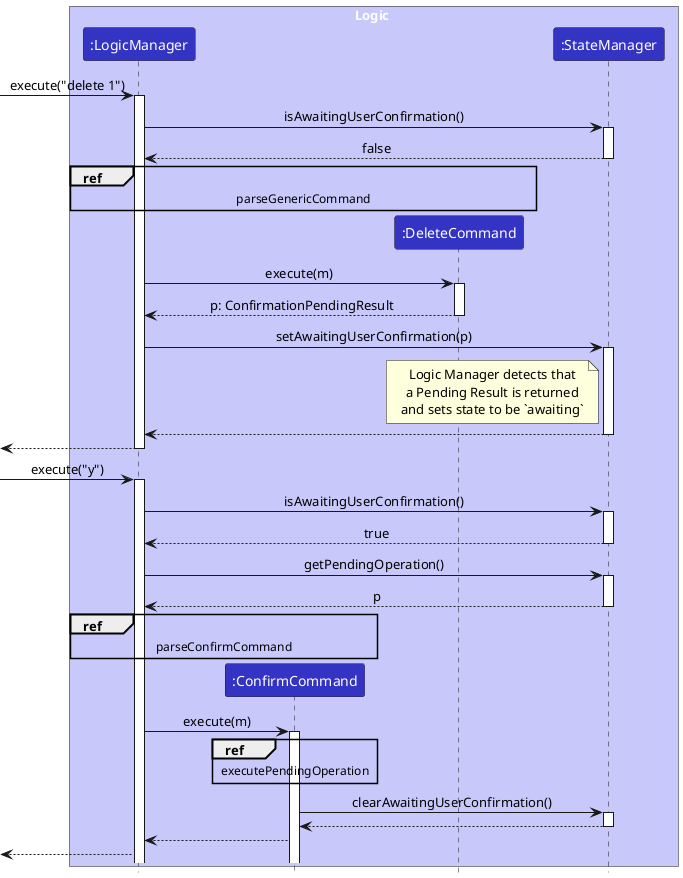

The diagram above was rendered by PlantUML. Its source (embedded in the PNG):
@startuml
!include style.puml
skinparam ArrowFontStyle plain

box Logic LOGIC_COLOR_T1
participant ":LogicManager" as LogicManager LOGIC_COLOR
participant ":ConfirmCommand" as ConfirmCommand LOGIC_COLOR
participant ":DeleteCommand" as DeleteCommand LOGIC_COLOR
participant ":StateManager" as StateManager LOGIC_COLOR
end box
-> LogicManager #FFBBBB : execute("delete 1")
activate LogicManager

LogicManager -> StateManager: isAwaitingUserConfirmation()
activate StateManager

StateManager --> LogicManager: false
deactivate StateManager

ref over LogicManager, DeleteCommand: parseGenericCommand

create DeleteCommand
LogicManager[hidden]-> DeleteCommand



LogicManager -> DeleteCommand: execute(m)
activate DeleteCommand



DeleteCommand --> LogicManager: p: ConfirmationPendingResult
deactivate DeleteCommand

LogicManager -> StateManager: setAwaitingUserConfirmation(p)
activate StateManager

note left of StateManager
Logic Manager detects that
a Pending Result is returned
and sets state to be `awaiting`
end note

StateManager --> LogicManager
deactivate StateManager

[<-- LogicManager
deactivate LogicManager

-> LogicManager#FFBBBB: execute("y")
activate LogicManager

LogicManager -> StateManager: isAwaitingUserConfirmation()
activate StateManager

StateManager --> LogicManager: true
deactivate StateManager

LogicManager -> StateManager: getPendingOperation()
activate StateManager

StateManager --> LogicManager: p
deactivate StateManager

ref over LogicManager, ConfirmCommand: parseConfirmCommand
create ConfirmCommand
LogicManager[hidden]-> ConfirmCommand

LogicManager -> ConfirmCommand: execute(m)
activate ConfirmCommand

ref over ConfirmCommand: executePendingOperation

ConfirmCommand -> StateManager: clearAwaitingUserConfirmation()
activate StateManager

StateManager --> ConfirmCommand
deactivate StateManager

ConfirmCommand --> LogicManager

[<--LogicManager

@enduml